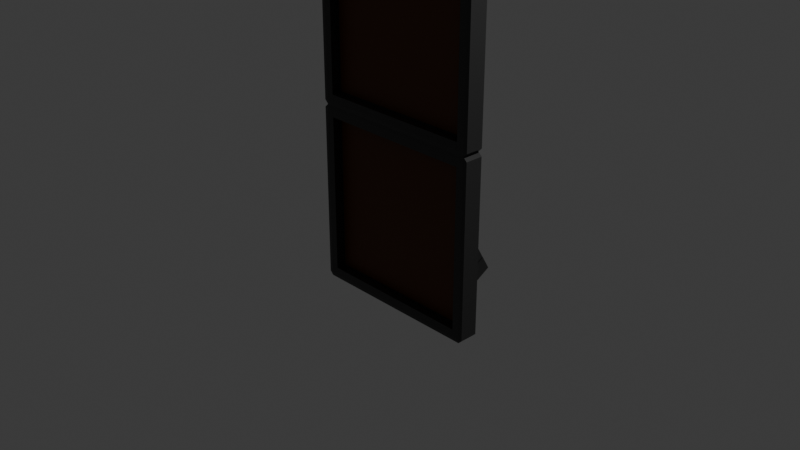 # Source: item_frame.blend  (saved by Blender 4.5.91; exported with 4.5.12 LTS)
import bpy
from mathutils import Matrix  # noqa: F401  (used for matrix-valued properties, if any)

bpy.ops.wm.read_factory_settings(use_empty=True)
scene = bpy.context.scene
scene.name = 'Scene'

# ---- collections
col_collection = bpy.data.collections.new('Collection'); scene.collection.children.link(col_collection)

# ---- materials (node trees are filled in below, after node groups)
mat_material_002 = bpy.data.materials.new('Material.002')
mat_material = bpy.data.materials.new('Material')
mat_material.alpha_threshold = 0.0
mat_material.roughness = 0.5
mat_material.line_color = (0.0, 0.0, 0.0, 1.0)

# ---- material node trees
mat_material_002.use_nodes = True; mat_material_002.node_tree.nodes.clear()
_N = mat_material_002.node_tree.nodes; _L = mat_material_002.node_tree.links
n0 = _N.new('ShaderNodeBsdfPrincipled'); n0.name = 'Principled BSDF'; n0.location = (-200, 100)
n0.inputs[0].default_value = (0.04552, 0.04552, 0.04552, 1.0)
n0.inputs[1].default_value = 0.4
n0.inputs[2].default_value = 0.3
n1 = _N.new('ShaderNodeOutputMaterial'); n1.name = 'Material Output'; n1.location = (200, 100)
_L.new(n0.outputs[0], n1.inputs[0])
n1.is_active_output = True
mat_material.use_nodes = True; mat_material.node_tree.nodes.clear()
_N = mat_material.node_tree.nodes; _L = mat_material.node_tree.links
n0 = _N.new('ShaderNodeOutputMaterial'); n0.name = 'Material Output'; n0.location = (200, 100)
n1 = _N.new('ShaderNodeBsdfPrincipled'); n1.name = 'Principled BSDF'; n1.location = (-200, 100)
n1.inputs[0].default_value = (0.09561, 0.02493, 0.0006814, 1.0)
n1.inputs[3].default_value = 1.45
_L.new(n1.outputs[0], n0.inputs[0])
n0.is_active_output = True

# ---- world
world_world = bpy.data.worlds.new('World'); scene.world = world_world
world_world.use_nodes = True; world_world.node_tree.nodes.clear()
_N = world_world.node_tree.nodes; _L = world_world.node_tree.links
n0 = _N.new('ShaderNodeOutputWorld'); n0.name = 'World Output'; n0.location = (200, 100)
n1 = _N.new('ShaderNodeBackground'); n1.name = 'Background'; n1.location = (-200, 100)
n1.inputs[0].default_value = (0.05088, 0.05088, 0.05088, 1.0)
_L.new(n1.outputs[0], n0.inputs[0])
n0.is_active_output = True
world_world.color = (0.05088, 0.05088, 0.05088)
world_world.sun_shadow_jitter_overblur = 0.0

# ---- cameras
cam_camera = bpy.data.cameras.new('Camera')
cam_camera.clip_end = 100.0
cam_camera.ortho_scale = 7.314

# ---- lights
light_light = bpy.data.lights.new('Light', 'POINT')
light_light.energy = 1000.0
light_light.shadow_soft_size = 0.1

# ---- meshes
me_cube = bpy.data.meshes.new('Cube')
me_cube.from_pydata([(-1.0, -1.0, -1.0), (-1.0, -1.0, 1.0), (-1.0, 1.0, -1.0), (-1.0, 1.0, 1.0), (1.0, -1.0, -1.0), (1.0, -1.0, 1.0), (1.0, 1.0, -1.0), (1.0, 1.0, 1.0), (-1.0, 8.025, -0.9656), (-1.0, -0.9745, -0.1862), (-1.0, 9.758, -0.9156), (-1.0, 0.7575, -0.1362), (1.0, 8.025, -0.9656), (1.0, -0.9745, -0.1862), (1.0, 9.758, -0.9156), (1.0, 0.7575, -0.1362), (-1.0, 8.025, -0.9656), (1.0, 8.025, -0.9656), (-1.0, 8.025, -0.9656), (1.0, 8.025, -0.9656), (-1.0, 8.993, -1.048), (-1.0, 7.993, -0.9619), (-1.0, 10.73, -0.9985), (-1.0, 9.725, -0.9119), (1.0, 8.993, -1.048), (1.0, 7.993, -0.9619), (1.0, 10.73, -0.9985), (1.0, 9.725, -0.9119), (-1.0, 8.993, -1.048), (1.0, 8.993, -1.048), (-1.0, 8.993, -1.048), (1.0, 8.993, -1.048), (-8.595, -2.025, -0.9285), (-8.595, -2.025, -0.069), (-8.595, -1.636, -0.9285), (-8.595, -1.636, -0.069), (8.595, -2.025, -0.9285), (8.595, -2.025, -0.069), (8.595, -1.636, -0.9285), (8.595, -1.636, -0.069), (-8.761, -3.002, -0.9368), (-8.761, -3.002, -0.06069), (8.761, -3.002, -0.06069), (8.761, -3.002, -0.9368), (-8.761, -1.945, -0.9368), (-8.761, -1.945, -0.06069), (8.761, -1.945, -0.06069), (8.761, -1.945, -0.9368), (-9.596, -2.961, -0.9987), (-9.596, -3.002, -0.9785), (-10.0, -2.961, -0.9785), (-9.596, -3.002, -0.01891), (-9.596, -2.961, 0.001269), (-10.0, -2.961, -0.01891), (-9.596, -0.9682, -0.9987), (-10.0, -0.9682, -0.9785), (-10.0, -0.9682, -0.01891), (-9.596, -0.9682, 0.001269), (9.596, -2.961, -0.9987), (10.0, -2.961, -0.9785), (9.596, -3.002, -0.9785), (9.596, -2.961, 0.001269), (9.596, -3.002, -0.01891), (10.0, -2.961, -0.01891), (10.0, -0.9682, -0.9785), (9.596, -0.9682, -0.9987), (9.596, -0.9682, 0.001269), (10.0, -0.9682, -0.01891), (-8.595, -2.025, 0.07151), (-8.595, -2.025, 0.931), (-8.595, -1.636, 0.07151), (-8.595, -1.636, 0.931), (8.595, -2.025, 0.07151), (8.595, -2.025, 0.931), (8.595, -1.636, 0.07151), (8.595, -1.636, 0.931), (-8.761, -3.002, 0.0632), (-8.761, -3.002, 0.9393), (8.761, -3.002, 0.9393), (8.761, -3.002, 0.0632), (-8.761, -1.945, 0.0632), (-8.761, -1.945, 0.9393), (8.761, -1.945, 0.9393), (8.761, -1.945, 0.0632), (-9.596, -2.961, 0.00124), (-9.596, -3.002, 0.02142), (-10.0, -2.961, 0.02142), (-9.596, -3.002, 0.9811), (-9.596, -2.961, 1.001), (-10.0, -2.961, 0.9811), (-9.596, -0.9682, 0.00124), (-10.0, -0.9682, 0.02142), (-10.0, -0.9682, 0.9811), (-9.596, -0.9682, 1.001), (9.596, -2.961, 0.00124), (10.0, -2.961, 0.02142), (9.596, -3.002, 0.02142), (9.596, -2.961, 1.001), (9.596, -3.002, 0.9811), (10.0, -2.961, 0.9811), (10.0, -0.9682, 0.02142), (9.596, -0.9682, 0.00124), (9.596, -0.9682, 1.001), (10.0, -0.9682, 0.9811)], [], [(0, 1, 3, 2), (2, 3, 7, 6), (6, 7, 5, 4), (4, 5, 1, 0), (2, 6, 4, 0), (7, 3, 1, 5), (8, 9, 11, 10), (10, 11, 15, 14), (14, 15, 13, 12), (12, 13, 9, 8), (10, 14, 12, 8), (15, 11, 9, 13), (8, 12, 17, 16), (16, 17, 19, 18), (20, 21, 23, 22), (22, 23, 27, 26), (26, 27, 25, 24), (24, 25, 21, 20), (22, 26, 24, 20), (27, 23, 21, 25), (20, 24, 29, 28), (28, 29, 31, 30), (32, 33, 35, 34), (34, 35, 39, 38), (38, 39, 37, 36), (36, 37, 33, 32), (34, 38, 36, 32), (39, 35, 33, 37), (40, 43, 47, 44), (47, 46, 45, 44), (41, 40, 44, 45), (42, 41, 45, 46), (43, 42, 46, 47), (48, 49, 50), (51, 52, 53), (58, 59, 60), (61, 62, 63), (54, 48, 50, 55), (49, 51, 53, 50), (52, 57, 56, 53), (58, 65, 64, 59), (66, 61, 63, 67), (62, 60, 59, 63), (48, 58, 60, 49), (61, 52, 51, 62), (54, 65, 58, 48), (50, 53, 56, 55), (49, 60, 43, 40), (51, 49, 40, 41), (66, 57, 52, 61), (62, 51, 41, 42), (54, 55, 56, 57, 66, 67, 64, 65), (64, 67, 63, 59), (60, 62, 42, 43), (68, 69, 71, 70), (70, 71, 75, 74), (74, 75, 73, 72), (72, 73, 69, 68), (70, 74, 72, 68), (75, 71, 69, 73), (76, 79, 83, 80), (83, 82, 81, 80), (77, 76, 80, 81), (78, 77, 81, 82), (79, 78, 82, 83), (84, 85, 86), (87, 88, 89), (94, 95, 96), (97, 98, 99), (90, 84, 86, 91), (85, 87, 89, 86), (88, 93, 92, 89), (94, 101, 100, 95), (102, 97, 99, 103), (98, 96, 95, 99), (84, 94, 96, 85), (97, 88, 87, 98), (90, 101, 94, 84), (86, 89, 92, 91), (85, 96, 79, 76), (87, 85, 76, 77), (102, 93, 88, 97), (98, 87, 77, 78), (90, 91, 92, 93, 102, 103, 100, 101), (100, 103, 99, 95), (96, 98, 78, 79)])
me_cube.polygons.foreach_set('material_index', [0, 0, 0, 0, 0, 0, 0, 0, 0, 0, 0, 0, 0, 0, 0, 0, 0, 0, 0, 0, 0, 0, 1, 1, 1, 1, 1, 1, 0, 0, 0, 0, 0, 0, 0, 0, 0, 0, 0, 0, 0, 0, 0, 0, 0, 0, 0, 0, 0, 0, 0, 0, 0, 0, 1, 1, 1, 1, 1, 1, 0, 0, 0, 0, 0, 0, 0, 0, 0, 0, 0, 0, 0, 0, 0, 0, 0, 0, 0, 0, 0, 0, 0, 0, 0, 0])
_uv = me_cube.uv_layers.new(name='UVMap')
_uv.uv.foreach_set('vector', [0.375, 0.0, 0.625, 0.0, 0.625, 0.25, 0.375, 0.25, 0.375, 0.25, 0.625, 0.25, 0.625, 0.5, 0.375, 0.5, 0.375, 0.5, 0.625, 0.5, 0.625, 0.75, 0.375, 0.75, 0.375, 0.75, 0.625, 0.75, 0.625, 1.0, 0.375, 1.0, 0.125, 0.5, 0.375, 0.5, 0.375, 0.75, 0.125, 0.75, 0.625, 0.5, 0.875, 0.5, 0.875, 0.75, 0.625, 0.75, 0.375, 0.0, 0.625, 0.0, 0.625, 0.25, 0.375, 0.25, 0.375, 0.25, 0.625, 0.25, 0.625, 0.5, 0.375, 0.5, 0.375, 0.5, 0.625, 0.5, 0.625, 0.75, 0.375, 0.75, 0.375, 0.75, 0.625, 0.75, 0.625, 1.0, 0.375, 1.0, 0.125, 0.5, 0.375, 0.5, 0.375, 0.75, 0.125, 0.75, 0.625, 0.5, 0.875, 0.5, 0.875, 0.75, 0.625, 0.75, 0.375, 1.0, 0.375, 0.75, 0.375, 0.75, 0.375, 1.0, 0.375, 1.0, 0.375, 0.75, 0.375, 0.75, 0.375, 1.0, 0.375, 0.0, 0.625, 0.0, 0.625, 0.25, 0.375, 0.25, 0.375, 0.25, 0.625, 0.25, 0.625, 0.5, 0.375, 0.5, 0.375, 0.5, 0.625, 0.5, 0.625, 0.75, 0.375, 0.75, 0.375, 0.75, 0.625, 0.75, 0.625, 1.0, 0.375, 1.0, 0.125, 0.5, 0.375, 0.5, 0.375, 0.75, 0.125, 0.75, 0.625, 0.5, 0.875, 0.5, 0.875, 0.75, 0.625, 0.75, 0.375, 1.0, 0.375, 0.75, 0.375, 0.75, 0.375, 1.0, 0.375, 1.0, 0.375, 0.75, 0.375, 0.75, 0.375, 1.0, 0.375, 0.0, 0.625, 0.0, 0.625, 0.25, 0.375, 0.25, 0.375, 0.25, 0.625, 0.25, 0.7996, 0.3254, 0.2004, 0.3254, 0.2004, 0.3254, 0.7996, 0.3254, 0.7996, 0.9246, 0.2004, 0.9246, 0.2004, 0.9246, 0.7996, 0.9246, 0.625, 1.0, 0.375, 1.0, 0.125, 0.5, 0.2004, 0.3254, 0.2004, 0.9246, 0.125, 0.75, 0.7996, 0.3254, 0.875, 0.5, 0.875, 0.75, 0.7996, 0.9246, 0.125, 0.75, 0.375, 0.75, 0.375, 0.75, 0.125, 0.75, 0.375, 0.75, 0.625, 0.75, 0.625, 1.0, 0.375, 1.0, 0.625, 0.0, 0.375, 0.0, 0.375, 0.0, 0.625, 0.0, 0.625, 0.75, 0.875, 0.75, 0.875, 0.75, 0.625, 0.75, 0.375, 0.75, 0.625, 0.75, 0.625, 0.75, 0.375, 0.75, 0.13, 0.745, 0.125, 0.75, 0.125, 0.745, 0.625, 0.0, 0.625, 0.005046, 0.62, 0.005046, 0.37, 0.745, 0.38, 0.745, 0.375, 0.75, 0.63, 0.745, 0.625, 0.75, 0.62, 0.745, 0.13, 0.5, 0.13, 0.745, 0.125, 0.745, 0.125, 0.5, 0.375, 0.0, 0.625, 0.0, 0.62, 0.005046, 0.38, 0.005046, 0.625, 0.005046, 0.625, 0.2549, 0.62, 0.25, 0.62, 0.005046, 0.37, 0.745, 0.3725, 0.4974, 0.38, 0.5, 0.38, 0.745, 0.6275, 0.4974, 0.63, 0.745, 0.62, 0.745, 0.62, 0.5, 0.625, 0.75, 0.375, 0.75, 0.38, 0.745, 0.62, 0.745, 0.13, 0.745, 0.37, 0.745, 0.375, 0.75, 0.125, 0.75, 0.63, 0.745, 0.87, 0.745, 0.875, 0.75, 0.625, 0.75, 0.13, 0.5, 0.3725, 0.4974, 0.37, 0.745, 0.13, 0.745, 0.38, 0.005046, 0.62, 0.005046, 0.62, 0.25, 0.38, 0.25, 0.125, 0.75, 0.375, 0.75, 0.375, 0.75, 0.125, 0.75, 0.625, 0.0, 0.375, 0.0, 0.375, 0.0, 0.625, 0.0, 0.6275, 0.4974, 0.87, 0.5, 0.87, 0.745, 0.63, 0.745, 0.625, 0.75, 0.875, 0.75, 0.875, 0.75, 0.625, 0.75, 0.375, 0.255, 0.38, 0.25, 0.62, 0.25, 0.625, 0.2549, 0.6275, 0.4974, 0.62, 0.5, 0.38, 0.5, 0.3725, 0.4974, 0.38, 0.5, 0.62, 0.5, 0.62, 0.745, 0.38, 0.745, 0.375, 0.75, 0.625, 0.75, 0.625, 0.75, 0.375, 0.75, 0.375, 0.0, 0.625, 0.0, 0.625, 0.25, 0.375, 0.25, 0.375, 0.25, 0.625, 0.25, 0.7996, 0.3254, 0.2004, 0.3254, 0.2004, 0.3254, 0.7996, 0.3254, 0.7996, 0.9246, 0.2004, 0.9246, 0.2004, 0.9246, 0.7996, 0.9246, 0.625, 1.0, 0.375, 1.0, 0.125, 0.5, 0.2004, 0.3254, 0.2004, 0.9246, 0.125, 0.75, 0.7996, 0.3254, 0.875, 0.5, 0.875, 0.75, 0.7996, 0.9246, 0.125, 0.75, 0.375, 0.75, 0.375, 0.75, 0.125, 0.75, 0.375, 0.75, 0.625, 0.75, 0.625, 1.0, 0.375, 1.0, 0.625, 0.0, 0.375, 0.0, 0.375, 0.0, 0.625, 0.0, 0.625, 0.75, 0.875, 0.75, 0.875, 0.75, 0.625, 0.75, 0.375, 0.75, 0.625, 0.75, 0.625, 0.75, 0.375, 0.75, 0.13, 0.745, 0.125, 0.75, 0.125, 0.745, 0.625, 0.0, 0.625, 0.005046, 0.62, 0.005046, 0.37, 0.745, 0.38, 0.745, 0.375, 0.75, 0.63, 0.745, 0.625, 0.75, 0.62, 0.745, 0.13, 0.5, 0.13, 0.745, 0.125, 0.745, 0.125, 0.5, 0.375, 0.0, 0.625, 0.0, 0.62, 0.005046, 0.38, 0.005046, 0.625, 0.005046, 0.625, 0.2549, 0.62, 0.25, 0.62, 0.005046, 0.37, 0.745, 0.3725, 0.4974, 0.38, 0.5, 0.38, 0.745, 0.6275, 0.4974, 0.63, 0.745, 0.62, 0.745, 0.62, 0.5, 0.625, 0.75, 0.375, 0.75, 0.38, 0.745, 0.62, 0.745, 0.13, 0.745, 0.37, 0.745, 0.375, 0.75, 0.125, 0.75, 0.63, 0.745, 0.87, 0.745, 0.875, 0.75, 0.625, 0.75, 0.13, 0.5, 0.3725, 0.4974, 0.37, 0.745, 0.13, 0.745, 0.38, 0.005046, 0.62, 0.005046, 0.62, 0.25, 0.38, 0.25, 0.125, 0.75, 0.375, 0.75, 0.375, 0.75, 0.125, 0.75, 0.625, 0.0, 0.375, 0.0, 0.375, 0.0, 0.625, 0.0, 0.6275, 0.4974, 0.87, 0.5, 0.87, 0.745, 0.63, 0.745, 0.625, 0.75, 0.875, 0.75, 0.875, 0.75, 0.625, 0.75, 0.375, 0.255, 0.38, 0.25, 0.62, 0.25, 0.625, 0.2549, 0.6275, 0.4974, 0.62, 0.5, 0.38, 0.5, 0.3725, 0.4974, 0.38, 0.5, 0.62, 0.5, 0.62, 0.745, 0.38, 0.745, 0.375, 0.75, 0.625, 0.75, 0.625, 0.75, 0.375, 0.75])
me_cube.materials.append(mat_material_002)
me_cube.materials.append(mat_material)
me_cube.update()

# ---- objects
ob_light = bpy.data.objects.new('Light', light_light)
ob_camera = bpy.data.objects.new('Camera', cam_camera)
ob_cube = bpy.data.objects.new('Cube', me_cube)

# ---- transforms, parenting, visibility, modifiers, constraints
ob_light.location = (4.076, 1.005, 5.904)
ob_light.rotation_euler = (0.6503, 0.05522, 1.866)
ob_light.lock_rotations_4d = False
ob_light.empty_display_type = 'ARROWS'
ob_light.color = (0.0, 0.0, 0.0, 0.0)
ob_light.lineart.crease_threshold = 0.0
ob_camera.location = (7.359, -6.926, 4.958)
ob_camera.rotation_euler = (1.109, 0.0, 0.8149)
ob_camera.lock_rotations_4d = False
ob_camera.empty_display_type = 'ARROWS'
ob_camera.color = (0.0, 0.0, 0.0, 0.0)
ob_camera.display_type = 'WIRE'
ob_camera.lineart.crease_threshold = 0.0
ob_cube.location = (0.0, 0.1985, 0.9975)
ob_cube.scale = (0.1, 0.1, 2.0)

# ---- collection membership
col_collection.objects.link(ob_light)
col_collection.objects.link(ob_camera)
col_collection.objects.link(ob_cube)

# ---- scene / render settings (as saved in the file)
scene.camera = ob_camera
scene.frame_start = 1; scene.frame_end = 250; scene.frame_set(1)
scene.render.engine = 'BLENDER_EEVEE_NEXT'
bpy.context.view_layer.update()
